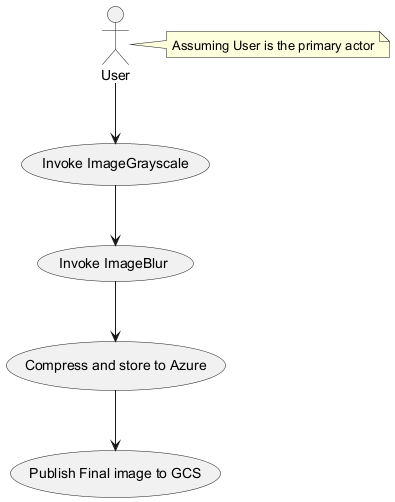

The diagram above was rendered by PlantUML. Its source (embedded in the PNG):
@startuml
actor User as "User"
usecase "Invoke ImageGrayscale" as InvokeImageGrayscale
usecase "Invoke ImageBlur" as InvokeImageBlur
usecase "Compress and store to Azure" as CompressAndStore
usecase "Publish Final image to GCS" as PublishFinalImage

User --> InvokeImageGrayscale
InvokeImageGrayscale --> InvokeImageBlur
InvokeImageBlur --> CompressAndStore
CompressAndStore --> PublishFinalImage

note right of User: Assuming User is the primary actor
@enduml